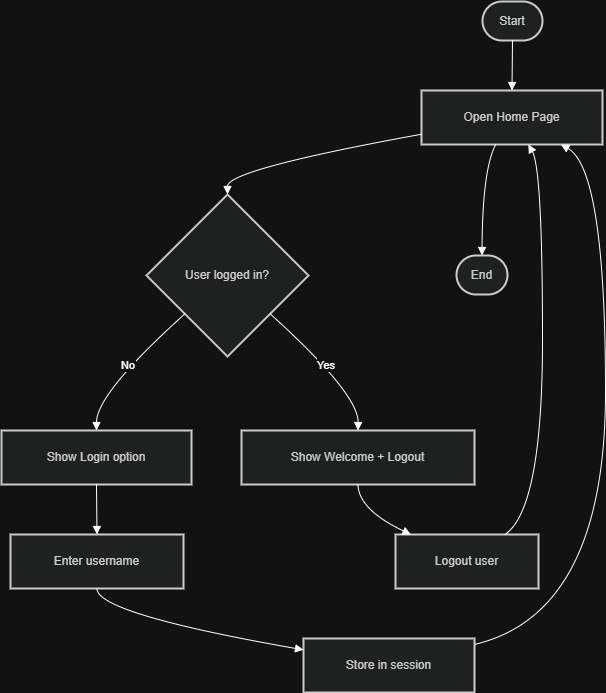

The diagram above was exported from draw.io. Its source (the exported page's mxGraphModel, read from the mxfile embedded in the PNG):
<mxGraphModel dx="4168" dy="2248" grid="1" gridSize="10" guides="1" tooltips="1" connect="1" arrows="1" fold="1" page="1" pageScale="1" pageWidth="850" pageHeight="1100" math="0" shadow="0">
  <root>
    <mxCell id="0" />
    <mxCell id="1" parent="0" />
    <mxCell id="KmG3SFRbKuSpZ9tzwaBA-63" connectable="0" parent="1" style="group" value="" vertex="1">
      <mxGeometry height="691" width="604" x="110" y="170" as="geometry" />
    </mxCell>
    <mxCell id="KmG3SFRbKuSpZ9tzwaBA-44" parent="KmG3SFRbKuSpZ9tzwaBA-63" style="rounded=1;whiteSpace=wrap;arcSize=50;strokeWidth=2;fillColor=light-dark(#eeeeee,#1f2020);strokeColor=light-dark(#999999,#cccccc);fontColor=light-dark(#333333,#cccccc);" value="Start" vertex="1">
      <mxGeometry height="39" width="60" x="481" as="geometry" />
    </mxCell>
    <mxCell id="KmG3SFRbKuSpZ9tzwaBA-45" parent="KmG3SFRbKuSpZ9tzwaBA-63" style="whiteSpace=wrap;strokeWidth=2;fillColor=light-dark(#eeeeee,#1f2020);strokeColor=light-dark(#999999,#cccccc);fontColor=light-dark(#333333,#cccccc);" value="Open Home Page" vertex="1">
      <mxGeometry height="54" width="181" x="420" y="89" as="geometry" />
    </mxCell>
    <mxCell id="KmG3SFRbKuSpZ9tzwaBA-46" parent="KmG3SFRbKuSpZ9tzwaBA-63" style="rhombus;strokeWidth=2;whiteSpace=wrap;fillColor=light-dark(#eeeeee,#1f2020);strokeColor=light-dark(#999999,#cccccc);fontColor=light-dark(#333333,#cccccc);" value="User logged in?" vertex="1">
      <mxGeometry height="162" width="162" x="145" y="193" as="geometry" />
    </mxCell>
    <mxCell id="KmG3SFRbKuSpZ9tzwaBA-47" parent="KmG3SFRbKuSpZ9tzwaBA-63" style="whiteSpace=wrap;strokeWidth=2;fillColor=light-dark(#eeeeee,#1f2020);strokeColor=light-dark(#999999,#cccccc);fontColor=light-dark(#333333,#cccccc);" value="Show Welcome + Logout" vertex="1">
      <mxGeometry height="54" width="233" x="240" y="429" as="geometry" />
    </mxCell>
    <mxCell id="KmG3SFRbKuSpZ9tzwaBA-48" parent="KmG3SFRbKuSpZ9tzwaBA-63" style="whiteSpace=wrap;strokeWidth=2;fillColor=light-dark(#eeeeee,#1f2020);strokeColor=light-dark(#999999,#cccccc);fontColor=light-dark(#333333,#cccccc);" value="Show Login option" vertex="1">
      <mxGeometry height="54" width="190" y="429" as="geometry" />
    </mxCell>
    <mxCell id="KmG3SFRbKuSpZ9tzwaBA-49" parent="KmG3SFRbKuSpZ9tzwaBA-63" style="whiteSpace=wrap;strokeWidth=2;fillColor=light-dark(#eeeeee,#1f2020);strokeColor=light-dark(#999999,#cccccc);fontColor=light-dark(#333333,#cccccc);" value="Enter username" vertex="1">
      <mxGeometry height="54" width="173" x="9" y="533" as="geometry" />
    </mxCell>
    <mxCell id="KmG3SFRbKuSpZ9tzwaBA-50" parent="KmG3SFRbKuSpZ9tzwaBA-63" style="whiteSpace=wrap;strokeWidth=2;fillColor=light-dark(#eeeeee,#1f2020);strokeColor=light-dark(#999999,#cccccc);fontColor=light-dark(#333333,#cccccc);" value="Store in session" vertex="1">
      <mxGeometry height="54" width="171" x="302" y="637" as="geometry" />
    </mxCell>
    <mxCell id="KmG3SFRbKuSpZ9tzwaBA-51" parent="KmG3SFRbKuSpZ9tzwaBA-63" style="whiteSpace=wrap;strokeWidth=2;fillColor=light-dark(#eeeeee,#1f2020);strokeColor=light-dark(#999999,#cccccc);fontColor=light-dark(#333333,#cccccc);" value="Logout user" vertex="1">
      <mxGeometry height="54" width="143" x="394" y="533" as="geometry" />
    </mxCell>
    <mxCell id="KmG3SFRbKuSpZ9tzwaBA-52" parent="KmG3SFRbKuSpZ9tzwaBA-63" style="rounded=1;whiteSpace=wrap;arcSize=50;strokeWidth=2;fillColor=light-dark(#eeeeee,#1f2020);strokeColor=light-dark(#999999,#cccccc);fontColor=light-dark(#333333,#cccccc);" value="End" vertex="1">
      <mxGeometry height="39" width="51" x="455" y="254" as="geometry" />
    </mxCell>
    <mxCell id="KmG3SFRbKuSpZ9tzwaBA-53" edge="1" parent="KmG3SFRbKuSpZ9tzwaBA-63" source="KmG3SFRbKuSpZ9tzwaBA-44" style="curved=1;startArrow=none;endArrow=block;exitX=0.5;exitY=1;entryX=0.5;entryY=0;rounded=0;" target="KmG3SFRbKuSpZ9tzwaBA-45" value="">
      <mxGeometry relative="1" as="geometry">
        <Array as="points" />
      </mxGeometry>
    </mxCell>
    <mxCell id="KmG3SFRbKuSpZ9tzwaBA-54" edge="1" parent="KmG3SFRbKuSpZ9tzwaBA-63" source="KmG3SFRbKuSpZ9tzwaBA-45" style="curved=1;startArrow=none;endArrow=block;exitX=0;exitY=0.81;entryX=0.5;entryY=0;rounded=0;" target="KmG3SFRbKuSpZ9tzwaBA-46" value="">
      <mxGeometry relative="1" as="geometry">
        <Array as="points">
          <mxPoint x="226" y="168" />
        </Array>
      </mxGeometry>
    </mxCell>
    <mxCell id="KmG3SFRbKuSpZ9tzwaBA-55" edge="1" parent="KmG3SFRbKuSpZ9tzwaBA-63" source="KmG3SFRbKuSpZ9tzwaBA-46" style="curved=1;startArrow=none;endArrow=block;exitX=1;exitY=0.95;entryX=0.5;entryY=-0.01;rounded=0;" target="KmG3SFRbKuSpZ9tzwaBA-47" value="Yes">
      <mxGeometry relative="1" as="geometry">
        <Array as="points">
          <mxPoint x="357" y="392" />
        </Array>
      </mxGeometry>
    </mxCell>
    <mxCell id="KmG3SFRbKuSpZ9tzwaBA-56" edge="1" parent="KmG3SFRbKuSpZ9tzwaBA-63" source="KmG3SFRbKuSpZ9tzwaBA-47" style="curved=1;startArrow=none;endArrow=block;exitX=0.5;exitY=0.99;entryX=0.1;entryY=-0.01;rounded=0;" target="KmG3SFRbKuSpZ9tzwaBA-51" value="">
      <mxGeometry relative="1" as="geometry">
        <Array as="points">
          <mxPoint x="357" y="508" />
        </Array>
      </mxGeometry>
    </mxCell>
    <mxCell id="KmG3SFRbKuSpZ9tzwaBA-57" edge="1" parent="KmG3SFRbKuSpZ9tzwaBA-63" source="KmG3SFRbKuSpZ9tzwaBA-51" style="curved=1;startArrow=none;endArrow=block;exitX=0.77;exitY=-0.01;entryX=0.59;entryY=1;rounded=0;" target="KmG3SFRbKuSpZ9tzwaBA-45" value="">
      <mxGeometry relative="1" as="geometry">
        <Array as="points">
          <mxPoint x="541" y="508" />
          <mxPoint x="541" y="168" />
        </Array>
      </mxGeometry>
    </mxCell>
    <mxCell id="KmG3SFRbKuSpZ9tzwaBA-58" edge="1" parent="KmG3SFRbKuSpZ9tzwaBA-63" source="KmG3SFRbKuSpZ9tzwaBA-46" style="curved=1;startArrow=none;endArrow=block;exitX=0;exitY=0.95;entryX=0.5;entryY=-0.01;rounded=0;" target="KmG3SFRbKuSpZ9tzwaBA-48" value="No">
      <mxGeometry relative="1" as="geometry">
        <Array as="points">
          <mxPoint x="95" y="392" />
        </Array>
      </mxGeometry>
    </mxCell>
    <mxCell id="KmG3SFRbKuSpZ9tzwaBA-59" edge="1" parent="KmG3SFRbKuSpZ9tzwaBA-63" source="KmG3SFRbKuSpZ9tzwaBA-48" style="curved=1;startArrow=none;endArrow=block;exitX=0.5;exitY=0.99;entryX=0.5;entryY=-0.01;rounded=0;" target="KmG3SFRbKuSpZ9tzwaBA-49" value="">
      <mxGeometry relative="1" as="geometry">
        <Array as="points" />
      </mxGeometry>
    </mxCell>
    <mxCell id="KmG3SFRbKuSpZ9tzwaBA-60" edge="1" parent="KmG3SFRbKuSpZ9tzwaBA-63" source="KmG3SFRbKuSpZ9tzwaBA-49" style="curved=1;startArrow=none;endArrow=block;exitX=0.5;exitY=0.99;entryX=0;entryY=0.21;rounded=0;" target="KmG3SFRbKuSpZ9tzwaBA-50" value="">
      <mxGeometry relative="1" as="geometry">
        <Array as="points">
          <mxPoint x="95" y="612" />
        </Array>
      </mxGeometry>
    </mxCell>
    <mxCell id="KmG3SFRbKuSpZ9tzwaBA-61" edge="1" parent="KmG3SFRbKuSpZ9tzwaBA-63" source="KmG3SFRbKuSpZ9tzwaBA-50" style="curved=1;startArrow=none;endArrow=block;exitX=1;exitY=0.11;entryX=0.77;entryY=1;rounded=0;" target="KmG3SFRbKuSpZ9tzwaBA-45" value="">
      <mxGeometry relative="1" as="geometry">
        <Array as="points">
          <mxPoint x="604" y="612" />
          <mxPoint x="604" y="168" />
        </Array>
      </mxGeometry>
    </mxCell>
    <mxCell id="KmG3SFRbKuSpZ9tzwaBA-62" edge="1" parent="KmG3SFRbKuSpZ9tzwaBA-63" source="KmG3SFRbKuSpZ9tzwaBA-45" style="curved=1;startArrow=none;endArrow=block;exitX=0.41;exitY=1;entryX=0.5;entryY=0.01;rounded=0;" target="KmG3SFRbKuSpZ9tzwaBA-52" value="">
      <mxGeometry relative="1" as="geometry">
        <Array as="points">
          <mxPoint x="481" y="168" />
        </Array>
      </mxGeometry>
    </mxCell>
  </root>
</mxGraphModel>